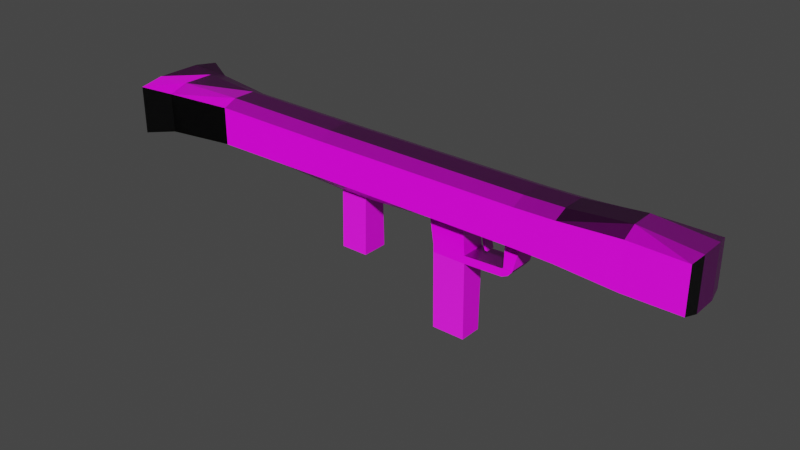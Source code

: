 # Source: RocketLauncherBlend.blend  (saved by Blender 2.80.75; exported with 4.5.12 LTS)
import bpy
from mathutils import Matrix  # noqa: F401  (used for matrix-valued properties, if any)

bpy.ops.wm.read_factory_settings(use_empty=True)
scene = bpy.context.scene
scene.name = 'Scene'

# ---- collections
col_collection = bpy.data.collections.new('Collection'); scene.collection.children.link(col_collection)

# ---- images (referenced by path relative to the original .blend; pixels are not part of the script)
import os
ASSET_DIR = os.environ.get("B2B_ASSET_DIR", "")  # directory of the original .blend (textures are referenced by path, not embedded)
HERE = os.path.dirname(os.path.abspath(__file__))  # packed textures are extracted next to this script under _unpacked/

def load_image(name, relpath, width, height, colorspace="sRGB"):
    """Load a texture the original file referenced (path relative to the .blend, or extracted next to this script)."""
    p = next((c for c in (os.path.join(HERE, relpath), os.path.join(ASSET_DIR, relpath)) if relpath and os.path.exists(c)), "")
    if p:
        img = bpy.data.images.load(p, check_existing=True)
        img.name = name
    else:  # same state as the original file: an image datablock whose file is absent (Cycles renders it pink)
        img = bpy.data.images.new(name, width, height)
        img.source = "FILE"
        img.filepath = "//" + (relpath or name)
    img.colorspace_settings.name = colorspace
    return img
img_texturescom_plastic_polypropylenerough_512_albedo_tif = load_image('TexturesCom_Plastic_PolypropyleneRough_512_albedo.tif', 'TexturesCom_Plastic_PolypropyleneRough_512_albedo.tif', 1024, 1024, 'sRGB')
img_texturescom_plastic_polypropylenerough_512_roughness_tif = load_image('TexturesCom_Plastic_PolypropyleneRough_512_roughness.tif', 'TexturesCom_Plastic_PolypropyleneRough_512_roughness.tif', 1024, 1024, 'Non-Color')
img_texturescom_plastic_polypropylenerough_512_normal_tif = load_image('TexturesCom_Plastic_PolypropyleneRough_512_normal.tif', 'TexturesCom_Plastic_PolypropyleneRough_512_normal.tif', 1024, 1024, 'Non-Color')
img_texturescom_wood_wenge_512_albedo_tif = load_image('TexturesCom_Wood_Wenge_512_albedo.tif', 'TexturesCom_Wood_Wenge_512_albedo.tif', 1024, 1024, 'sRGB')
img_texturescom_wood_wenge_512_normal_tif = load_image('TexturesCom_Wood_Wenge_512_normal.tif', 'TexturesCom_Wood_Wenge_512_normal.tif', 1024, 1024, 'Non-Color')

# ---- materials (node trees are filled in below, after node groups)
mat_material = bpy.data.materials.new('Material')
mat_material.alpha_threshold = 0.0
mat_material.use_transparent_shadow = False
mat_material.line_color = (0.0, 0.0, 0.0, 1.0)
mat_material_001 = bpy.data.materials.new('Material.001')
mat_material_001.use_transparent_shadow = False
mat_material_002 = bpy.data.materials.new('Material.002')
mat_material_002.use_transparent_shadow = False

# ---- material node trees
mat_material.use_nodes = True; mat_material.node_tree.nodes.clear()
_N = mat_material.node_tree.nodes; _L = mat_material.node_tree.links
n0 = _N.new('ShaderNodeOutputMaterial'); n0.name = 'Material Output'; n0.location = (300, 300)
n1 = _N.new('ShaderNodeBsdfPrincipled'); n1.name = 'Principled BSDF'; n1.location = (10, 300)
n1.distribution = 'GGX'
n1.subsurface_method = 'BURLEY'
n1.inputs[2].default_value = 0.4
n1.inputs[3].default_value = 1.45
n1.inputs[27].default_value = (0.0, 0.0, 0.0, 1.0)
n1.inputs[28].default_value = 1.0
_L.new(n1.outputs[0], n0.inputs[0])
n0.is_active_output = True
mat_material_001.use_nodes = True; mat_material_001.node_tree.nodes.clear()
_N = mat_material_001.node_tree.nodes; _L = mat_material_001.node_tree.links
n0 = _N.new('ShaderNodeOutputMaterial'); n0.name = 'Material Output'; n0.location = (300, 300)
n1 = _N.new('ShaderNodeTexImage'); n1.name = 'Image Texture'; n1.location = (-311, 347)
n1.image = img_texturescom_plastic_polypropylenerough_512_albedo_tif
n2 = _N.new('ShaderNodeTexImage'); n2.name = 'Image Texture.002'; n2.location = (-542, 34)
n2.image = img_texturescom_plastic_polypropylenerough_512_roughness_tif
n3 = _N.new('ShaderNodeTexImage'); n3.name = 'Image Texture.001'; n3.location = (-485, -321)
n3.image = img_texturescom_plastic_polypropylenerough_512_normal_tif
n4 = _N.new('ShaderNodeNormalMap'); n4.name = 'Normal Map'; n4.location = (-207, -231)
n5 = _N.new('ShaderNodeBsdfPrincipled'); n5.name = 'Principled BSDF'; n5.location = (10, 300)
n5.distribution = 'GGX'
n5.subsurface_method = 'BURLEY'
n5.inputs[3].default_value = 1.45
n5.inputs[27].default_value = (0.0, 0.0, 0.0, 1.0)
n5.inputs[28].default_value = 1.0
_L.new(n5.outputs[0], n0.inputs[0])
_L.new(n2.outputs[0], n5.inputs[2])
_L.new(n1.outputs[0], n5.inputs[0])
_L.new(n3.outputs[0], n4.inputs[1])
_L.new(n4.outputs[0], n5.inputs[5])
n0.is_active_output = True
mat_material_002.use_nodes = True; mat_material_002.node_tree.nodes.clear()
_N = mat_material_002.node_tree.nodes; _L = mat_material_002.node_tree.links
n0 = _N.new('ShaderNodeOutputMaterial'); n0.name = 'Material Output'; n0.location = (300, 300)
n1 = _N.new('ShaderNodeBsdfPrincipled'); n1.name = 'Principled BSDF'; n1.location = (10, 300)
n1.distribution = 'GGX'
n1.subsurface_method = 'BURLEY'
n1.inputs[3].default_value = 1.45
n1.inputs[27].default_value = (0.0, 0.0, 0.0, 1.0)
n1.inputs[28].default_value = 1.0
n2 = _N.new('ShaderNodeTexImage'); n2.name = 'Image Texture'; n2.location = (-379, 324)
n2.image = img_texturescom_wood_wenge_512_albedo_tif
n3 = _N.new('ShaderNodeTexImage'); n3.name = 'Image Texture.001'; n3.location = (-491, -129)
n3.image = img_texturescom_wood_wenge_512_normal_tif
n4 = _N.new('ShaderNodeNormalMap'); n4.name = 'Normal Map'; n4.location = (-219, -89)
_L.new(n1.outputs[0], n0.inputs[0])
_L.new(n2.outputs[0], n1.inputs[0])
_L.new(n3.outputs[0], n4.inputs[1])
_L.new(n4.outputs[0], n1.inputs[5])
n0.is_active_output = True

# ---- world
world_world = bpy.data.worlds.new('World'); scene.world = world_world
world_world.use_nodes = True; world_world.node_tree.nodes.clear()
_N = world_world.node_tree.nodes; _L = world_world.node_tree.links
n0 = _N.new('ShaderNodeOutputWorld'); n0.name = 'World Output'; n0.location = (300, 300)
n1 = _N.new('ShaderNodeBackground'); n1.name = 'Background'; n1.location = (10, 300)
n1.inputs[0].default_value = (0.05088, 0.05088, 0.05088, 1.0)
_L.new(n1.outputs[0], n0.inputs[0])
n0.is_active_output = True
world_world.color = (0.05088, 0.05088, 0.05088)
world_world.use_sun_shadow = False
world_world.sun_shadow_jitter_overblur = 0.0

# ---- meshes
me_cube = bpy.data.meshes.new('Cube')
me_cube.from_pydata([(0.7135, 0.4262, 0.3382), (0.7135, 0.4262, -0.4103), (0.7135, -0.4264, 0.3382), (0.7135, -0.4264, -0.4103), (-0.2606, 0.7973, 0.366), (-0.2606, 0.7973, -0.4381), (-0.2606, -0.7975, 0.366), (-0.2606, -0.7975, -0.4381), (-0.2086, 0.5862, -0.3652), (-0.2086, -0.5864, 0.2931), (-0.2086, -0.5864, -0.3652), (-0.2086, 0.5862, 0.2931), (0.8143, 0.4421, 0.3273), (0.8143, 0.4421, -0.3994), (0.8143, -0.4423, 0.3273), (0.8143, -0.4423, -0.3994), (-0.0854, -0.4212, -0.3479), (-0.0854, 0.4211, 0.2758), (-0.0854, 0.4211, -0.3479), (-0.0854, -0.4212, 0.2758), (0.6033, -0.4212, -0.3479), (0.6033, 0.4211, 0.2758), (0.6033, 0.4211, -0.3479), (0.6033, -0.4212, 0.2758), (0.4236, 0.4211, -0.3338), (0.4236, -0.4212, 0.2616), (0.4236, -0.4212, -0.3338), (0.4236, 0.4211, 0.2616), (0.3573, 0.4211, -0.3338), (0.3573, -0.4212, 0.2616), (0.3573, -0.4212, -0.3338), (0.3573, 0.4211, 0.2616), (0.2342, 0.4211, 0.2616), (0.2342, -0.4212, -0.3338), (0.2342, -0.4212, 0.2616), (0.2342, 0.4211, -0.3338), (-0.2628, 0.3792, -0.5043), (-0.2628, -0.3794, -0.5043), (0.7135, 0.1949, 0.4657), (0.7135, -0.1951, 0.4657), (-0.2628, -0.3794, 0.4322), (-0.2628, 0.3792, 0.4322), (0.7135, -0.1951, -0.5378), (0.7135, 0.1949, -0.5378), (-0.2086, 0.2691, -0.4681), (-0.2086, -0.2693, -0.4681), (-0.2086, 0.2691, 0.3959), (-0.2086, -0.2693, 0.3959), (0.8194, 0.2075, 0.3756), (0.8194, -0.2077, 0.3756), (0.8194, -0.2077, -0.4478), (0.8194, 0.2075, -0.4478), (-0.0854, 0.1924, 0.375), (-0.0854, -0.1926, 0.375), (-0.0854, 0.1924, -0.4471), (-0.0854, -0.1926, -0.4471), (0.6033, 0.1924, 0.375), (0.6033, -0.1926, 0.375), (0.6033, 0.1924, -0.4471), (0.6033, -0.1926, -0.4471), (0.4247, 0.1968, -0.4765), (0.4247, -0.197, -0.4765), (0.4236, 0.1924, 0.3608), (0.4236, -0.1926, 0.3608), (0.3594, 0.1968, -0.4765), (0.3594, -0.197, -0.4765), (0.3573, 0.1924, 0.3608), (0.3573, -0.1926, 0.3608), (0.3677, -0.1879, -2.278), (0.3677, 0.1877, -2.278), (0.4293, -0.1879, -2.278), (0.4293, 0.1877, -2.278), (0.2225, 0.1975, -0.5396), (0.2225, -0.1977, -0.5396), (0.2342, 0.1924, 0.3608), (0.2342, -0.1926, 0.3608), (0.1431, 0.4211, -0.3338), (0.1431, -0.4212, 0.2616), (0.1431, 0.4211, 0.2616), (0.1431, -0.1926, 0.3608), (0.1431, 0.1924, 0.3608), (0.1431, -0.4212, -0.3338), (0.1715, 0.1975, -0.5396), (0.1715, -0.1977, -0.5396), (0.2225, 0.2179, -1.499), (0.2225, -0.2181, -1.499), (0.1715, 0.2179, -1.499), (0.1715, -0.2181, -1.499), (0.5314, -0.4212, -0.3338), (0.5314, 0.4211, 0.2616), (0.5314, 0.4211, -0.3338), (0.5314, -0.4212, 0.2616), (0.5314, 0.1924, 0.3608), (0.5314, -0.1926, 0.3608), (0.5297, 0.1972, -0.4709), (0.5297, -0.198, -0.4709), (0.5031, 0.4211, -0.3338), (0.5031, -0.4212, 0.2616), (0.5036, 0.1972, -0.4709), (0.5036, -0.198, -0.4709), (0.5031, -0.4212, -0.3338), (0.5031, 0.4211, 0.2616), (0.5031, 0.1924, 0.3608), (0.5031, -0.1926, 0.3608), (0.4293, -0.211, -0.8677), (0.3677, -0.211, -0.8677), (0.4293, 0.2108, -0.8677), (0.3677, 0.2108, -0.8677), (0.4293, -0.2089, -0.9968), (0.4293, 0.2087, -0.9968), (0.3677, -0.2089, -0.9968), (0.3677, 0.2087, -0.9968), (0.501, -0.2143, -0.8384), (0.501, 0.2074, -0.8384), (0.501, -0.2122, -0.9676), (0.501, 0.2053, -0.9676), (0.5215, 0.2145, -0.8123), (0.5215, -0.2215, -0.8123), (0.5044, 0.2145, -0.8123), (0.5044, -0.2215, -0.8123), (0.52, -0.2143, -0.8384), (0.52, 0.2074, -0.8384), (0.5131, -0.2198, -0.9142), (0.5131, 0.1977, -0.9142), (0.4446, 0.4211, -0.3338), (0.4446, -0.4212, 0.2616), (0.4447, 0.1975, -0.4765), (0.4447, -0.1977, -0.4765), (0.4446, -0.4212, -0.3338), (0.4446, 0.4211, 0.2616), (0.4446, 0.1924, 0.3608), (0.4446, -0.1926, 0.3608), (0.4624, -0.4212, -0.3338), (0.4624, 0.4211, 0.2616), (0.4624, 0.1924, 0.3608), (0.4624, -0.1926, 0.3608), (0.4624, 0.4211, -0.3338), (0.4624, -0.4212, 0.2616), (0.4615, 0.1975, -0.4765), (0.4615, -0.1977, -0.4765), (0.4615, -0.1977, -0.4765), (0.4615, 0.1975, -0.4765), (0.4447, -0.1977, -0.4765), (0.4447, 0.1975, -0.4765), (0.4447, 0.1975, -0.4765), (0.4447, -0.1977, -0.4765), (0.4615, 0.1975, -0.4765), (0.4615, -0.1977, -0.4765), (0.4503, 0.1013, -0.4765), (0.4503, -0.1015, -0.4765), (0.4589, 0.1013, -0.4765), (0.4589, -0.1015, -0.4765), (0.4516, 0.08382, -0.5428), (0.4516, -0.084, -0.5428), (0.4565, 0.08382, -0.5428), (0.4565, -0.084, -0.5428), (0.4539, 0.08382, -0.6536), (0.4539, -0.084, -0.6536), (0.4588, 0.08382, -0.6536), (0.4588, -0.084, -0.6536), (0.4578, 0.07449, -0.7499), (0.4578, -0.07467, -0.7499), (0.4622, 0.07449, -0.7499), (0.4622, -0.07467, -0.7499)], [], [(47, 40, 6, 9), (10, 9, 6, 7), (36, 41, 4, 5), (59, 42, 3, 20), (2, 3, 15, 14), (22, 21, 0, 1), (5, 4, 11, 8), (37, 45, 10, 7), (16, 19, 9, 10), (53, 47, 9, 19), (50, 49, 14, 15), (1, 0, 12, 13), (43, 1, 13, 51), (39, 2, 14, 49), (79, 53, 19, 77), (81, 77, 19, 16), (8, 11, 17, 18), (45, 55, 16, 10), (3, 2, 23, 20), (39, 57, 23, 2), (90, 89, 21, 22), (95, 59, 20, 88), (82, 72, 84, 86), (28, 31, 27, 24), (128, 125, 25, 26), (131, 63, 25, 125), (35, 32, 31, 28), (73, 65, 30, 33), (26, 25, 29, 30), (63, 67, 29, 25), (108, 110, 68, 70), (109, 108, 70, 71), (66, 74, 75, 67), (110, 111, 69, 68), (70, 68, 69, 71), (30, 65, 61, 26), (31, 32, 74, 66), (28, 24, 60, 64), (76, 35, 72, 82), (111, 109, 71, 69), (27, 31, 66, 62), (62, 66, 67, 63), (35, 28, 64, 72), (72, 64, 65, 73), (129, 27, 62, 130), (130, 62, 63, 131), (90, 22, 58, 94), (94, 58, 59, 95), (0, 21, 56, 38), (38, 56, 57, 39), (8, 18, 54, 44), (44, 54, 55, 45), (78, 17, 52, 80), (80, 52, 53, 79), (0, 38, 48, 12), (38, 39, 49, 48), (3, 42, 50, 15), (42, 43, 51, 50), (13, 12, 48, 51), (51, 48, 49, 50), (17, 11, 46, 52), (52, 46, 47, 53), (5, 8, 44, 36), (36, 44, 45, 37), (22, 1, 43, 58), (58, 43, 42, 59), (7, 6, 40, 37), (37, 40, 41, 36), (11, 4, 41, 46), (46, 41, 40, 47), (83, 73, 33, 81), (76, 78, 32, 35), (30, 29, 34, 33), (67, 75, 34, 29), (18, 17, 78, 76), (55, 83, 81, 16), (32, 78, 80, 74), (18, 76, 82, 54), (54, 82, 83, 55), (33, 34, 77, 81), (75, 79, 77, 34), (86, 84, 85, 87), (83, 82, 86, 87), (73, 83, 87, 85), (72, 73, 85, 84), (94, 95, 117, 116), (96, 90, 94, 98), (56, 92, 93, 57), (21, 89, 92, 56), (57, 93, 91, 23), (20, 23, 91, 88), (99, 95, 88, 100), (96, 101, 89, 90), (136, 133, 101, 96), (139, 99, 100, 132), (136, 96, 98, 138), (138, 98, 99, 139), (92, 102, 103, 93), (89, 101, 102, 92), (93, 103, 97, 91), (88, 91, 97, 100), (64, 60, 106, 107), (65, 64, 107, 105), (60, 61, 104, 106), (61, 65, 105, 104), (107, 106, 109, 111), (105, 107, 111, 110), (109, 106, 113, 115), (104, 105, 110, 108), (115, 113, 121, 123), (108, 109, 115, 114), (104, 108, 114, 112), (106, 104, 112, 113), (116, 117, 120, 121), (95, 99, 119, 117), (98, 94, 116, 118), (99, 98, 118, 119), (121, 120, 122, 123), (117, 119, 112, 120), (114, 115, 123, 122), (112, 114, 122, 120), (116, 121, 113, 118), (112, 119, 118, 113), (60, 126, 127, 61), (24, 124, 126, 60), (61, 127, 128, 26), (24, 27, 129, 124), (134, 130, 131, 135), (133, 129, 130, 134), (135, 131, 125, 137), (132, 137, 125, 128), (100, 97, 137, 132), (103, 135, 137, 97), (101, 133, 134, 102), (102, 134, 135, 103), (124, 136, 138, 126), (127, 139, 132, 128), (124, 129, 133, 136), (127, 126, 144, 145), (139, 127, 145, 147), (126, 138, 146, 144), (138, 139, 147, 146), (75, 74, 80, 79), (151, 149, 153, 155), (155, 153, 157, 159), (149, 148, 152, 153), (150, 151, 155, 154), (148, 150, 154, 152), (157, 156, 160, 161), (153, 152, 156, 157), (152, 154, 158, 156), (154, 155, 159, 158), (144, 146, 141, 143), (145, 144, 143, 142), (147, 145, 142, 140), (146, 147, 140, 141), (142, 143, 148, 149), (143, 141, 150, 148), (141, 140, 151, 150), (140, 142, 149, 151), (160, 162, 163, 161), (156, 158, 162, 160), (158, 159, 163, 162), (159, 157, 161, 163)])
me_cube.polygons.foreach_set('material_index', [1, 1, 1, 1, 1, 1, 1, 1, 1, 1, 1, 1, 1, 1, 1, 1, 1, 1, 1, 1, 1, 1, 2, 1, 1, 1, 1, 1, 1, 1, 2, 2, 1, 2, 2, 1, 1, 1, 1, 2, 1, 1, 1, 1, 1, 1, 1, 1, 1, 1, 1, 1, 1, 1, 1, 1, 1, 1, 1, 1, 1, 1, 1, 1, 1, 1, 1, 1, 1, 1, 1, 1, 1, 1, 1, 1, 1, 1, 1, 1, 1, 2, 2, 2, 2, 1, 1, 1, 1, 1, 1, 1, 1, 1, 1, 1, 1, 1, 1, 1, 1, 1, 1, 1, 1, 1, 1, 1, 1, 1, 1, 1, 1, 1, 1, 1, 1, 1, 1, 1, 1, 1, 1, 1, 1, 1, 1, 1, 1, 1, 1, 1, 1, 1, 1, 1, 1, 1, 1, 1, 1, 1, 1, 1, 1, 1, 1, 1, 1, 1, 1, 1, 1, 1, 1, 1, 1, 1, 1, 1, 1, 1, 1, 1])
_uv = me_cube.uv_layers.new(name='UVMap')
_uv.uv.foreach_set('vector', [0.6037, 0.1667, 0.625, 0.1667, 0.625, 0.25, 0.6037, 0.25, 0.375, 0.4787, 0.625, 0.4787, 0.625, 0.5, 0.375, 0.5, 0.375, 0.6667, 0.625, 0.6667, 0.625, 0.75, 0.375, 0.75, 0.5978, 0.9167, 0.625, 0.9167, 0.625, 1.0, 0.5978, 1.0, 0.625, 0.25, 0.375, 0.25, 0.375, 0.25, 0.625, 0.25, 0.625, 0.7228, 0.875, 0.7228, 0.875, 0.75, 0.625, 0.75, 0.625, 0.5, 0.875, 0.5, 0.875, 0.5213, 0.625, 0.5213, 0.375, 0.9167, 0.3963, 0.9167, 0.3963, 1.0, 0.375, 1.0, 0.375, 0.4079, 0.625, 0.4079, 0.625, 0.4787, 0.375, 0.4787, 0.5329, 0.1667, 0.6037, 0.1667, 0.6037, 0.25, 0.5329, 0.25, 0.125, 0.6667, 0.375, 0.6667, 0.375, 0.75, 0.125, 0.75, 0.625, 0.75, 0.875, 0.75, 0.875, 0.75, 0.625, 0.75, 0.625, 0.8333, 0.625, 0.75, 0.625, 0.75, 0.625, 0.8333, 0.375, 0.1667, 0.375, 0.25, 0.375, 0.25, 0.375, 0.1667, 0.4764, 0.1667, 0.5329, 0.1667, 0.5329, 0.25, 0.4764, 0.25, 0.375, 0.3514, 0.625, 0.3514, 0.625, 0.4079, 0.375, 0.4079, 0.625, 0.5213, 0.875, 0.5213, 0.875, 0.5921, 0.625, 0.5921, 0.3963, 0.9167, 0.4671, 0.9167, 0.4671, 1.0, 0.3963, 1.0, 0.375, 0.25, 0.625, 0.25, 0.625, 0.2772, 0.375, 0.2772, 0.375, 0.1667, 0.4022, 0.1667, 0.4022, 0.25, 0.375, 0.25, 0.625, 0.6875, 0.875, 0.6875, 0.875, 0.7228, 0.625, 0.7228, 0.5625, 0.9167, 0.5978, 0.9167, 0.5978, 1.0, 0.5625, 1.0, 0.5236, 0.8333, 0.5274, 0.8333, 0.5274, 0.8333, 0.5236, 0.8333, 0.625, 0.6634, 0.875, 0.6634, 0.875, 0.6724, 0.625, 0.6724, 0.375, 0.3251, 0.625, 0.3251, 0.625, 0.3276, 0.375, 0.3276, 0.4501, 0.1667, 0.4526, 0.1667, 0.4526, 0.25, 0.4501, 0.25, 0.625, 0.6524, 0.875, 0.6524, 0.875, 0.6634, 0.625, 0.6634, 0.5274, 0.9167, 0.5384, 0.9167, 0.5384, 1.0, 0.5274, 1.0, 0.375, 0.3276, 0.625, 0.3276, 0.625, 0.3366, 0.375, 0.3366, 0.4526, 0.1667, 0.4616, 0.1667, 0.4616, 0.25, 0.4526, 0.25, 0.5474, 0.9167, 0.5384, 0.9167, 0.5384, 0.9167, 0.5474, 0.9167, 0.5474, 0.8333, 0.5474, 0.9167, 0.5474, 0.9167, 0.5474, 0.8333, 0.4616, 0.08333, 0.4726, 0.08333, 0.4726, 0.1667, 0.4616, 0.1667, 0.5384, 0.9167, 0.5384, 0.8333, 0.5384, 0.8333, 0.5384, 0.9167, 0.5474, 0.9167, 0.5384, 0.9167, 0.5384, 0.8333, 0.5474, 0.8333, 0.5384, 1.0, 0.5384, 0.9167, 0.5474, 0.9167, 0.5474, 1.0, 0.4616, 0.0, 0.4726, 0.0, 0.4726, 0.08333, 0.4616, 0.08333, 0.5384, 0.75, 0.5474, 0.75, 0.5474, 0.8333, 0.5384, 0.8333, 0.5236, 0.75, 0.5274, 0.75, 0.5274, 0.8333, 0.5236, 0.8333, 0.5384, 0.8333, 0.5474, 0.8333, 0.5474, 0.8333, 0.5384, 0.8333, 0.4526, 0.0, 0.4616, 0.0, 0.4616, 0.08333, 0.4526, 0.08333, 0.4526, 0.08333, 0.4616, 0.08333, 0.4616, 0.1667, 0.4526, 0.1667, 0.5274, 0.75, 0.5384, 0.75, 0.5384, 0.8333, 0.5274, 0.8333, 0.5274, 0.8333, 0.5384, 0.8333, 0.5384, 0.9167, 0.5274, 0.9167, 0.4501, 0.0, 0.4526, 0.0, 0.4526, 0.08333, 0.4501, 0.08333, 0.4501, 0.08333, 0.4526, 0.08333, 0.4526, 0.1667, 0.4501, 0.1667, 0.5625, 0.75, 0.5978, 0.75, 0.5978, 0.8333, 0.5625, 0.8333, 0.5625, 0.8333, 0.5978, 0.8333, 0.5978, 0.9167, 0.5625, 0.9167, 0.375, 0.0, 0.4022, 0.0, 0.4022, 0.08333, 0.375, 0.08333, 0.375, 0.08333, 0.4022, 0.08333, 0.4022, 0.1667, 0.375, 0.1667, 0.3963, 0.75, 0.4671, 0.75, 0.4671, 0.8333, 0.3963, 0.8333, 0.3963, 0.8333, 0.4671, 0.8333, 0.4671, 0.9167, 0.3963, 0.9167, 0.4764, 0.0, 0.5329, 0.0, 0.5329, 0.08333, 0.4764, 0.08333, 0.4764, 0.08333, 0.5329, 0.08333, 0.5329, 0.1667, 0.4764, 0.1667, 0.375, 0.0, 0.375, 0.08333, 0.375, 0.08333, 0.375, 0.0, 0.375, 0.08333, 0.375, 0.1667, 0.375, 0.1667, 0.375, 0.08333, 0.625, 1.0, 0.625, 0.9167, 0.625, 0.9167, 0.625, 1.0, 0.625, 0.9167, 0.625, 0.8333, 0.625, 0.8333, 0.625, 0.9167, 0.125, 0.5, 0.375, 0.5, 0.375, 0.5833, 0.125, 0.5833, 0.125, 0.5833, 0.375, 0.5833, 0.375, 0.6667, 0.125, 0.6667, 0.5329, 0.0, 0.6037, 0.0, 0.6037, 0.08333, 0.5329, 0.08333, 0.5329, 0.08333, 0.6037, 0.08333, 0.6037, 0.1667, 0.5329, 0.1667, 0.375, 0.75, 0.3963, 0.75, 0.3963, 0.8333, 0.375, 0.8333, 0.375, 0.8333, 0.3963, 0.8333, 0.3963, 0.9167, 0.375, 0.9167, 0.5978, 0.75, 0.625, 0.75, 0.625, 0.8333, 0.5978, 0.8333, 0.5978, 0.8333, 0.625, 0.8333, 0.625, 0.9167, 0.5978, 0.9167, 0.375, 0.5, 0.625, 0.5, 0.625, 0.5833, 0.375, 0.5833, 0.375, 0.5833, 0.625, 0.5833, 0.625, 0.6667, 0.375, 0.6667, 0.6037, 0.0, 0.625, 0.0, 0.625, 0.08333, 0.6037, 0.08333, 0.6037, 0.08333, 0.625, 0.08333, 0.625, 0.1667, 0.6037, 0.1667, 0.5236, 0.9167, 0.5274, 0.9167, 0.5274, 1.0, 0.5236, 1.0, 0.625, 0.6486, 0.875, 0.6486, 0.875, 0.6524, 0.625, 0.6524, 0.375, 0.3366, 0.625, 0.3366, 0.625, 0.3476, 0.375, 0.3476, 0.4616, 0.1667, 0.4726, 0.1667, 0.4726, 0.25, 0.4616, 0.25, 0.625, 0.5921, 0.875, 0.5921, 0.875, 0.6486, 0.625, 0.6486, 0.4671, 0.9167, 0.5236, 0.9167, 0.5236, 1.0, 0.4671, 1.0, 0.4726, 0.0, 0.4764, 0.0, 0.4764, 0.08333, 0.4726, 0.08333, 0.4671, 0.75, 0.5236, 0.75, 0.5236, 0.8333, 0.4671, 0.8333, 0.4671, 0.8333, 0.5236, 0.8333, 0.5236, 0.9167, 0.4671, 0.9167, 0.375, 0.3476, 0.625, 0.3476, 0.625, 0.3514, 0.375, 0.3514, 0.4726, 0.1667, 0.4764, 0.1667, 0.4764, 0.25, 0.4726, 0.25, 0.5236, 0.8333, 0.5274, 0.8333, 0.5274, 0.9167, 0.5236, 0.9167, 0.5236, 0.9167, 0.5236, 0.8333, 0.5236, 0.8333, 0.5236, 0.9167, 0.5274, 0.9167, 0.5236, 0.9167, 0.5236, 0.9167, 0.5274, 0.9167, 0.5274, 0.8333, 0.5274, 0.9167, 0.5274, 0.9167, 0.5274, 0.8333, 0.5625, 0.8333, 0.5625, 0.9167, 0.5625, 0.9167, 0.5625, 0.8333, 0.5598, 0.75, 0.5625, 0.75, 0.5625, 0.8333, 0.5598, 0.8333, 0.4022, 0.08333, 0.4375, 0.08333, 0.4375, 0.1667, 0.4022, 0.1667, 0.4022, 0.0, 0.4375, 0.0, 0.4375, 0.08333, 0.4022, 0.08333, 0.4022, 0.1667, 0.4375, 0.1667, 0.4375, 0.25, 0.4022, 0.25, 0.375, 0.2772, 0.625, 0.2772, 0.625, 0.3125, 0.375, 0.3125, 0.5598, 0.9167, 0.5625, 0.9167, 0.5625, 1.0, 0.5598, 1.0, 0.625, 0.6848, 0.875, 0.6848, 0.875, 0.6875, 0.625, 0.6875, 0.625, 0.6769, 0.875, 0.6769, 0.875, 0.6848, 0.625, 0.6848, 0.5519, 0.9167, 0.5598, 0.9167, 0.5598, 1.0, 0.5519, 1.0, 0.5519, 0.75, 0.5598, 0.75, 0.5598, 0.8333, 0.5519, 0.8333, 0.5519, 0.8333, 0.5598, 0.8333, 0.5598, 0.9167, 0.5519, 0.9167, 0.4375, 0.08333, 0.4402, 0.08333, 0.4402, 0.1667, 0.4375, 0.1667, 0.4375, 0.0, 0.4402, 0.0, 0.4402, 0.08333, 0.4375, 0.08333, 0.4375, 0.1667, 0.4402, 0.1667, 0.4402, 0.25, 0.4375, 0.25, 0.375, 0.3125, 0.625, 0.3125, 0.625, 0.3152, 0.375, 0.3152, 0.5384, 0.8333, 0.5474, 0.8333, 0.5474, 0.8333, 0.5384, 0.8333, 0.5384, 0.9167, 0.5384, 0.8333, 0.5384, 0.8333, 0.5384, 0.9167, 0.5474, 0.8333, 0.5474, 0.9167, 0.5474, 0.9167, 0.5474, 0.8333, 0.5474, 0.9167, 0.5384, 0.9167, 0.5384, 0.9167, 0.5474, 0.9167, 0.5384, 0.8333, 0.5474, 0.8333, 0.5474, 0.8333, 0.5384, 0.8333, 0.5384, 0.9167, 0.5384, 0.8333, 0.5384, 0.8333, 0.5384, 0.9167, 0.5474, 0.8333, 0.5474, 0.8333, 0.5474, 0.8333, 0.5474, 0.8333, 0.5474, 0.9167, 0.5384, 0.9167, 0.5384, 0.9167, 0.5474, 0.9167, 0.5474, 0.8333, 0.5474, 0.8333, 0.5474, 0.8333, 0.5474, 0.8333, 0.5474, 0.9167, 0.5474, 0.8333, 0.5474, 0.8333, 0.5474, 0.9167, 0.5474, 0.9167, 0.5474, 0.9167, 0.5474, 0.9167, 0.5474, 0.9167, 0.5474, 0.8333, 0.5474, 0.9167, 0.5474, 0.9167, 0.5474, 0.8333, 0.5625, 0.8333, 0.5625, 0.9167, 0.5474, 0.9167, 0.5474, 0.8333, 0.5625, 0.9167, 0.5598, 0.9167, 0.5598, 0.9167, 0.5625, 0.9167, 0.5598, 0.8333, 0.5625, 0.8333, 0.5625, 0.8333, 0.5598, 0.8333, 0.5598, 0.9167, 0.5598, 0.8333, 0.5598, 0.8333, 0.5598, 0.9167, 0.5474, 0.8333, 0.5474, 0.9167, 0.5474, 0.9167, 0.5474, 0.8333, 0.5625, 0.9167, 0.5598, 0.9167, 0.5474, 0.9167, 0.5474, 0.9167, 0.5474, 0.9167, 0.5474, 0.8333, 0.5474, 0.8333, 0.5474, 0.9167, 0.5474, 0.9167, 0.5474, 0.9167, 0.5474, 0.9167, 0.5474, 0.9167, 0.5625, 0.8333, 0.5474, 0.8333, 0.5474, 0.8333, 0.5598, 0.8333, 0.5474, 0.9167, 0.5598, 0.9167, 0.5598, 0.8333, 0.5474, 0.8333, 0.5474, 0.8333, 0.5499, 0.8333, 0.5499, 0.9167, 0.5474, 0.9167, 0.5474, 0.75, 0.5499, 0.75, 0.5499, 0.8333, 0.5474, 0.8333, 0.5474, 0.9167, 0.5499, 0.9167, 0.5499, 1.0, 0.5474, 1.0, 0.625, 0.6724, 0.875, 0.6724, 0.875, 0.6749, 0.625, 0.6749, 0.4481, 0.08333, 0.4501, 0.08333, 0.4501, 0.1667, 0.4481, 0.1667, 0.4481, 0.0, 0.4501, 0.0, 0.4501, 0.08333, 0.4481, 0.08333, 0.4481, 0.1667, 0.4501, 0.1667, 0.4501, 0.25, 0.4481, 0.25, 0.375, 0.3231, 0.625, 0.3231, 0.625, 0.3251, 0.375, 0.3251, 0.375, 0.3152, 0.625, 0.3152, 0.625, 0.3231, 0.375, 0.3231, 0.4402, 0.1667, 0.4481, 0.1667, 0.4481, 0.25, 0.4402, 0.25, 0.4402, 0.0, 0.4481, 0.0, 0.4481, 0.08333, 0.4402, 0.08333, 0.4402, 0.08333, 0.4481, 0.08333, 0.4481, 0.1667, 0.4402, 0.1667, 0.5499, 0.75, 0.5519, 0.75, 0.5519, 0.8333, 0.5499, 0.8333, 0.5499, 0.9167, 0.5519, 0.9167, 0.5519, 1.0, 0.5499, 1.0, 0.625, 0.6749, 0.875, 0.6749, 0.875, 0.6769, 0.625, 0.6769, 0.5499, 0.9167, 0.5499, 0.8333, 0.5499, 0.8333, 0.5499, 0.9167, 0.5519, 0.9167, 0.5499, 0.9167, 0.5499, 0.9167, 0.5519, 0.9167, 0.5499, 0.8333, 0.5519, 0.8333, 0.5519, 0.8333, 0.5499, 0.8333, 0.5519, 0.8333, 0.5519, 0.9167, 0.5519, 0.9167, 0.5519, 0.8333, 0.4726, 0.1667, 0.4726, 0.08333, 0.4764, 0.08333, 0.4764, 0.1667, 0.5519, 0.9167, 0.5499, 0.9167, 0.5499, 0.9167, 0.5519, 0.9167, 0.5519, 0.9167, 0.5499, 0.9167, 0.5499, 0.9167, 0.5519, 0.9167, 0.5499, 0.9167, 0.5499, 0.8333, 0.5499, 0.8333, 0.5499, 0.9167, 0.5519, 0.8333, 0.5519, 0.9167, 0.5519, 0.9167, 0.5519, 0.8333, 0.5499, 0.8333, 0.5519, 0.8333, 0.5519, 0.8333, 0.5499, 0.8333, 0.5499, 0.9167, 0.5499, 0.8333, 0.5499, 0.8333, 0.5499, 0.9167, 0.5499, 0.9167, 0.5499, 0.8333, 0.5499, 0.8333, 0.5499, 0.9167, 0.5499, 0.8333, 0.5519, 0.8333, 0.5519, 0.8333, 0.5499, 0.8333, 0.5519, 0.8333, 0.5519, 0.9167, 0.5519, 0.9167, 0.5519, 0.8333, 0.5499, 0.8333, 0.5519, 0.8333, 0.5519, 0.8333, 0.5499, 0.8333, 0.5499, 0.9167, 0.5499, 0.8333, 0.5499, 0.8333, 0.5499, 0.9167, 0.5519, 0.9167, 0.5499, 0.9167, 0.5499, 0.9167, 0.5519, 0.9167, 0.5519, 0.8333, 0.5519, 0.9167, 0.5519, 0.9167, 0.5519, 0.8333, 0.5499, 0.9167, 0.5499, 0.8333, 0.5499, 0.8333, 0.5499, 0.9167, 0.5499, 0.8333, 0.5519, 0.8333, 0.5519, 0.8333, 0.5499, 0.8333, 0.5519, 0.8333, 0.5519, 0.9167, 0.5519, 0.9167, 0.5519, 0.8333, 0.5519, 0.9167, 0.5499, 0.9167, 0.5499, 0.9167, 0.5519, 0.9167, 0.5499, 0.8333, 0.5519, 0.8333, 0.5519, 0.9167, 0.5499, 0.9167, 0.5499, 0.8333, 0.5519, 0.8333, 0.5519, 0.8333, 0.5499, 0.8333, 0.5519, 0.8333, 0.5519, 0.9167, 0.5519, 0.9167, 0.5519, 0.8333, 0.5519, 0.9167, 0.5499, 0.9167, 0.5499, 0.9167, 0.5519, 0.9167])
me_cube.materials.append(mat_material)
me_cube.materials.append(mat_material_001)
me_cube.materials.append(mat_material_002)
me_cube.use_remesh_preserve_volume = False
me_cube.use_remesh_preserve_attributes = False
me_cube.use_mirror_vertex_groups = False
me_cube.update()

# ---- objects
ob_cube = bpy.data.objects.new('Cube', me_cube)

# ---- transforms, parenting, visibility, modifiers, constraints
ob_cube.location = (0.0, 0.0, 4.189)
ob_cube.scale = (8.981, 1.0, 1.0)
ob_cube.lock_rotations_4d = False
ob_cube.empty_display_type = 'ARROWS'
ob_cube.lineart.crease_threshold = 0.0

# ---- collection membership
col_collection.objects.link(ob_cube)

# ---- scene / render settings (as saved in the file)
scene.frame_start = 1; scene.frame_end = 250; scene.frame_set(1)
scene.render.engine = 'BLENDER_EEVEE_NEXT'
scene.cycles.use_denoising = False
scene.cycles.samples = 128
scene.cycles.sampling_pattern = 'TABULATED_SOBOL'
scene.cycles.use_adaptive_sampling = False
scene.cycles.use_light_tree = False
scene.view_settings.view_transform = 'Filmic'
bpy.context.view_layer.update()

# ---- added for rendering (the .blend has no active camera and no usable light): camera, sun
cam_auto = bpy.data.cameras.new('AutoCamera')
cam_auto.lens = 50.0
cam_auto.sensor_width = 36.0
cam_auto.clip_end = 1000.0
ob_auto_camera = bpy.data.objects.new('AutoCamera', cam_auto)
scene.collection.objects.link(ob_auto_camera)
ob_auto_camera.location = (11.9599, -11.3526, 10.8511)
ob_auto_camera.rotation_euler = (1.09748, -7.21219e-08, 0.694738)
scene.camera = ob_auto_camera
light_auto_sun = bpy.data.lights.new('AutoSun', 'SUN')
light_auto_sun.energy = 3.0
light_auto_sun.angle = 0.0523599
ob_auto_sun = bpy.data.objects.new('AutoSun', light_auto_sun)
scene.collection.objects.link(ob_auto_sun)
ob_auto_sun.rotation_euler = (0.872665, 0.174533, 0.523599)
bpy.context.view_layer.update()
